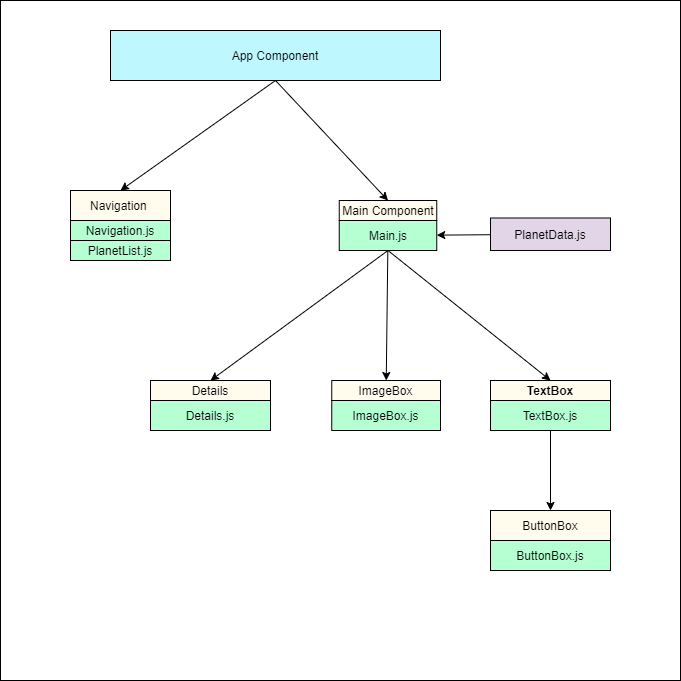

The diagram above was exported from draw.io. Its source (the exported page's mxGraphModel, read from the mxfile embedded in the PNG):
<mxGraphModel dx="2154" dy="612" grid="1" gridSize="10" guides="1" tooltips="1" connect="1" arrows="1" fold="1" page="1" pageScale="1" pageWidth="850" pageHeight="1100" math="0" shadow="0">
  <root>
    <mxCell id="0" />
    <mxCell id="1" parent="0" />
    <mxCell id="PJ_hoLXVmRGKKCPy1OP3-54" value="" style="rounded=0;whiteSpace=wrap;html=1;strokeColor=#000000;fillColor=#FFFFFF;" vertex="1" parent="1">
      <mxGeometry x="-490" y="10" width="680" height="680" as="geometry" />
    </mxCell>
    <mxCell id="PJ_hoLXVmRGKKCPy1OP3-22" value="" style="edgeStyle=none;rounded=0;orthogonalLoop=1;jettySize=auto;html=1;entryX=0.5;entryY=0;entryDx=0;entryDy=0;exitX=0.5;exitY=1;exitDx=0;exitDy=0;" edge="1" parent="1" source="PJ_hoLXVmRGKKCPy1OP3-2" target="PJ_hoLXVmRGKKCPy1OP3-16">
      <mxGeometry relative="1" as="geometry">
        <mxPoint x="-290" y="180" as="targetPoint" />
      </mxGeometry>
    </mxCell>
    <mxCell id="PJ_hoLXVmRGKKCPy1OP3-24" value="" style="edgeStyle=none;rounded=0;orthogonalLoop=1;jettySize=auto;html=1;entryX=0.5;entryY=0;entryDx=0;entryDy=0;" edge="1" parent="1" source="PJ_hoLXVmRGKKCPy1OP3-2" target="PJ_hoLXVmRGKKCPy1OP3-15">
      <mxGeometry relative="1" as="geometry">
        <mxPoint x="-215" y="170" as="targetPoint" />
        <Array as="points">
          <mxPoint x="-215" y="90" />
        </Array>
      </mxGeometry>
    </mxCell>
    <mxCell id="PJ_hoLXVmRGKKCPy1OP3-2" value="App Component" style="rounded=0;whiteSpace=wrap;html=1;fillColor=#BFF7FF;strokeColor=#000000;" vertex="1" parent="1">
      <mxGeometry x="-380" y="40" width="330" height="50" as="geometry" />
    </mxCell>
    <mxCell id="PJ_hoLXVmRGKKCPy1OP3-4" style="edgeStyle=none;rounded=0;orthogonalLoop=1;jettySize=auto;html=1;exitX=0.5;exitY=1;exitDx=0;exitDy=0;" edge="1" parent="1">
      <mxGeometry relative="1" as="geometry">
        <mxPoint x="-215" y="60" as="sourcePoint" />
        <mxPoint x="-215" y="60" as="targetPoint" />
      </mxGeometry>
    </mxCell>
    <mxCell id="PJ_hoLXVmRGKKCPy1OP3-6" value="" style="rounded=0;whiteSpace=wrap;html=1;strokeColor=#000000;fillColor=#FFFCED;" vertex="1" parent="1">
      <mxGeometry x="-420" y="200" width="80" height="70" as="geometry" />
    </mxCell>
    <mxCell id="PJ_hoLXVmRGKKCPy1OP3-11" value="" style="edgeStyle=none;rounded=0;orthogonalLoop=1;jettySize=auto;html=1;" edge="1" parent="1">
      <mxGeometry relative="1" as="geometry">
        <mxPoint x="-87.50000000000023" y="230" as="sourcePoint" />
        <mxPoint x="-95" y="240" as="targetPoint" />
      </mxGeometry>
    </mxCell>
    <mxCell id="PJ_hoLXVmRGKKCPy1OP3-18" value="" style="edgeStyle=none;rounded=0;orthogonalLoop=1;jettySize=auto;html=1;entryX=0.5;entryY=0;entryDx=0;entryDy=0;startArrow=none;exitX=0.5;exitY=1;exitDx=0;exitDy=0;" edge="1" parent="1" source="PJ_hoLXVmRGKKCPy1OP3-31" target="PJ_hoLXVmRGKKCPy1OP3-17">
      <mxGeometry relative="1" as="geometry" />
    </mxCell>
    <mxCell id="PJ_hoLXVmRGKKCPy1OP3-10" value="ImageBox" style="whiteSpace=wrap;html=1;rounded=0;strokeColor=#000000;fillColor=#FFFCED;" vertex="1" parent="1">
      <mxGeometry x="-158.75" y="390" width="108.75" height="20" as="geometry" />
    </mxCell>
    <mxCell id="PJ_hoLXVmRGKKCPy1OP3-51" value="" style="edgeStyle=none;rounded=0;orthogonalLoop=1;jettySize=auto;html=1;" edge="1" parent="1" source="PJ_hoLXVmRGKKCPy1OP3-12" target="PJ_hoLXVmRGKKCPy1OP3-50">
      <mxGeometry relative="1" as="geometry" />
    </mxCell>
    <mxCell id="PJ_hoLXVmRGKKCPy1OP3-12" value="TextBox.js" style="rounded=0;whiteSpace=wrap;html=1;strokeColor=#000000;fillColor=#B5FFD3;" vertex="1" parent="1">
      <mxGeometry y="410" width="120" height="30" as="geometry" />
    </mxCell>
    <mxCell id="PJ_hoLXVmRGKKCPy1OP3-15" value="Main Component" style="rounded=0;whiteSpace=wrap;html=1;strokeColor=#000000;fillColor=#FFFCED;" vertex="1" parent="1">
      <mxGeometry x="-151.25" y="210" width="97.5" height="20" as="geometry" />
    </mxCell>
    <mxCell id="PJ_hoLXVmRGKKCPy1OP3-43" style="edgeStyle=none;rounded=0;orthogonalLoop=1;jettySize=auto;html=1;exitX=1;exitY=0.5;exitDx=0;exitDy=0;" edge="1" parent="1" source="PJ_hoLXVmRGKKCPy1OP3-16">
      <mxGeometry relative="1" as="geometry">
        <mxPoint x="-339.94444444444446" y="214.88888888888886" as="targetPoint" />
      </mxGeometry>
    </mxCell>
    <mxCell id="PJ_hoLXVmRGKKCPy1OP3-16" value="Navigation&amp;nbsp;" style="rounded=0;whiteSpace=wrap;html=1;strokeColor=#000000;fillColor=#FFFCED;" vertex="1" parent="1">
      <mxGeometry x="-420" y="200" width="100" height="30" as="geometry" />
    </mxCell>
    <mxCell id="PJ_hoLXVmRGKKCPy1OP3-17" value="Details" style="rounded=0;whiteSpace=wrap;html=1;strokeColor=#000000;fillColor=#FFFCED;" vertex="1" parent="1">
      <mxGeometry x="-340" y="390" width="120" height="20" as="geometry" />
    </mxCell>
    <mxCell id="PJ_hoLXVmRGKKCPy1OP3-27" value="Navigation.js" style="rounded=0;whiteSpace=wrap;html=1;strokeColor=#000000;fillColor=#B5FFD3;" vertex="1" parent="1">
      <mxGeometry x="-420" y="230" width="100" height="20" as="geometry" />
    </mxCell>
    <mxCell id="PJ_hoLXVmRGKKCPy1OP3-28" value="PlanetList.js" style="rounded=0;whiteSpace=wrap;html=1;strokeColor=#000000;fillColor=#B5FFD3;" vertex="1" parent="1">
      <mxGeometry x="-420" y="250" width="100" height="20" as="geometry" />
    </mxCell>
    <mxCell id="PJ_hoLXVmRGKKCPy1OP3-37" style="edgeStyle=none;rounded=0;orthogonalLoop=1;jettySize=auto;html=1;" edge="1" parent="1" source="PJ_hoLXVmRGKKCPy1OP3-31" target="PJ_hoLXVmRGKKCPy1OP3-10">
      <mxGeometry relative="1" as="geometry" />
    </mxCell>
    <mxCell id="PJ_hoLXVmRGKKCPy1OP3-52" value="" style="edgeStyle=none;rounded=0;orthogonalLoop=1;jettySize=auto;html=1;" edge="1" parent="1" source="PJ_hoLXVmRGKKCPy1OP3-32" target="PJ_hoLXVmRGKKCPy1OP3-31">
      <mxGeometry relative="1" as="geometry" />
    </mxCell>
    <mxCell id="PJ_hoLXVmRGKKCPy1OP3-32" value="PlanetData.js" style="rounded=0;whiteSpace=wrap;html=1;strokeColor=#000000;fillColor=#E1D5E7;" vertex="1" parent="1">
      <mxGeometry y="227.5" width="120" height="32.5" as="geometry" />
    </mxCell>
    <mxCell id="PJ_hoLXVmRGKKCPy1OP3-36" value="Details.js" style="rounded=0;whiteSpace=wrap;html=1;strokeColor=#000000;fillColor=#B5FFD3;" vertex="1" parent="1">
      <mxGeometry x="-340" y="410" width="120" height="30" as="geometry" />
    </mxCell>
    <mxCell id="PJ_hoLXVmRGKKCPy1OP3-42" style="edgeStyle=none;rounded=0;orthogonalLoop=1;jettySize=auto;html=1;exitX=0.5;exitY=1;exitDx=0;exitDy=0;" edge="1" parent="1" source="PJ_hoLXVmRGKKCPy1OP3-31">
      <mxGeometry relative="1" as="geometry">
        <mxPoint x="60" y="390" as="targetPoint" />
      </mxGeometry>
    </mxCell>
    <mxCell id="PJ_hoLXVmRGKKCPy1OP3-31" value="Main.js" style="rounded=0;whiteSpace=wrap;html=1;strokeColor=#000000;fillColor=#B5FFD3;" vertex="1" parent="1">
      <mxGeometry x="-151.25" y="230" width="97.5" height="30" as="geometry" />
    </mxCell>
    <mxCell id="PJ_hoLXVmRGKKCPy1OP3-41" style="edgeStyle=none;rounded=0;orthogonalLoop=1;jettySize=auto;html=1;exitX=0.5;exitY=0;exitDx=0;exitDy=0;" edge="1" parent="1" source="PJ_hoLXVmRGKKCPy1OP3-12" target="PJ_hoLXVmRGKKCPy1OP3-12">
      <mxGeometry relative="1" as="geometry" />
    </mxCell>
    <mxCell id="PJ_hoLXVmRGKKCPy1OP3-48" value="ImageBox.js" style="rounded=0;whiteSpace=wrap;html=1;strokeColor=#000000;fillColor=#B5FFD3;" vertex="1" parent="1">
      <mxGeometry x="-158.75" y="410" width="108.75" height="30" as="geometry" />
    </mxCell>
    <mxCell id="PJ_hoLXVmRGKKCPy1OP3-49" value="&lt;p&gt;TextBox&lt;/p&gt;" style="rounded=0;whiteSpace=wrap;html=1;strokeColor=#000000;fillColor=#FFFCED;fontStyle=1" vertex="1" parent="1">
      <mxGeometry y="390" width="120" height="20" as="geometry" />
    </mxCell>
    <mxCell id="PJ_hoLXVmRGKKCPy1OP3-50" value="ButtonBox" style="rounded=0;whiteSpace=wrap;html=1;strokeColor=#000000;fillColor=#FFFCED;" vertex="1" parent="1">
      <mxGeometry y="520" width="120" height="30" as="geometry" />
    </mxCell>
    <mxCell id="PJ_hoLXVmRGKKCPy1OP3-53" value="ButtonBox.js" style="rounded=0;whiteSpace=wrap;html=1;strokeColor=#000000;fillColor=#B5FFD3;" vertex="1" parent="1">
      <mxGeometry y="550" width="120" height="30" as="geometry" />
    </mxCell>
  </root>
</mxGraphModel>